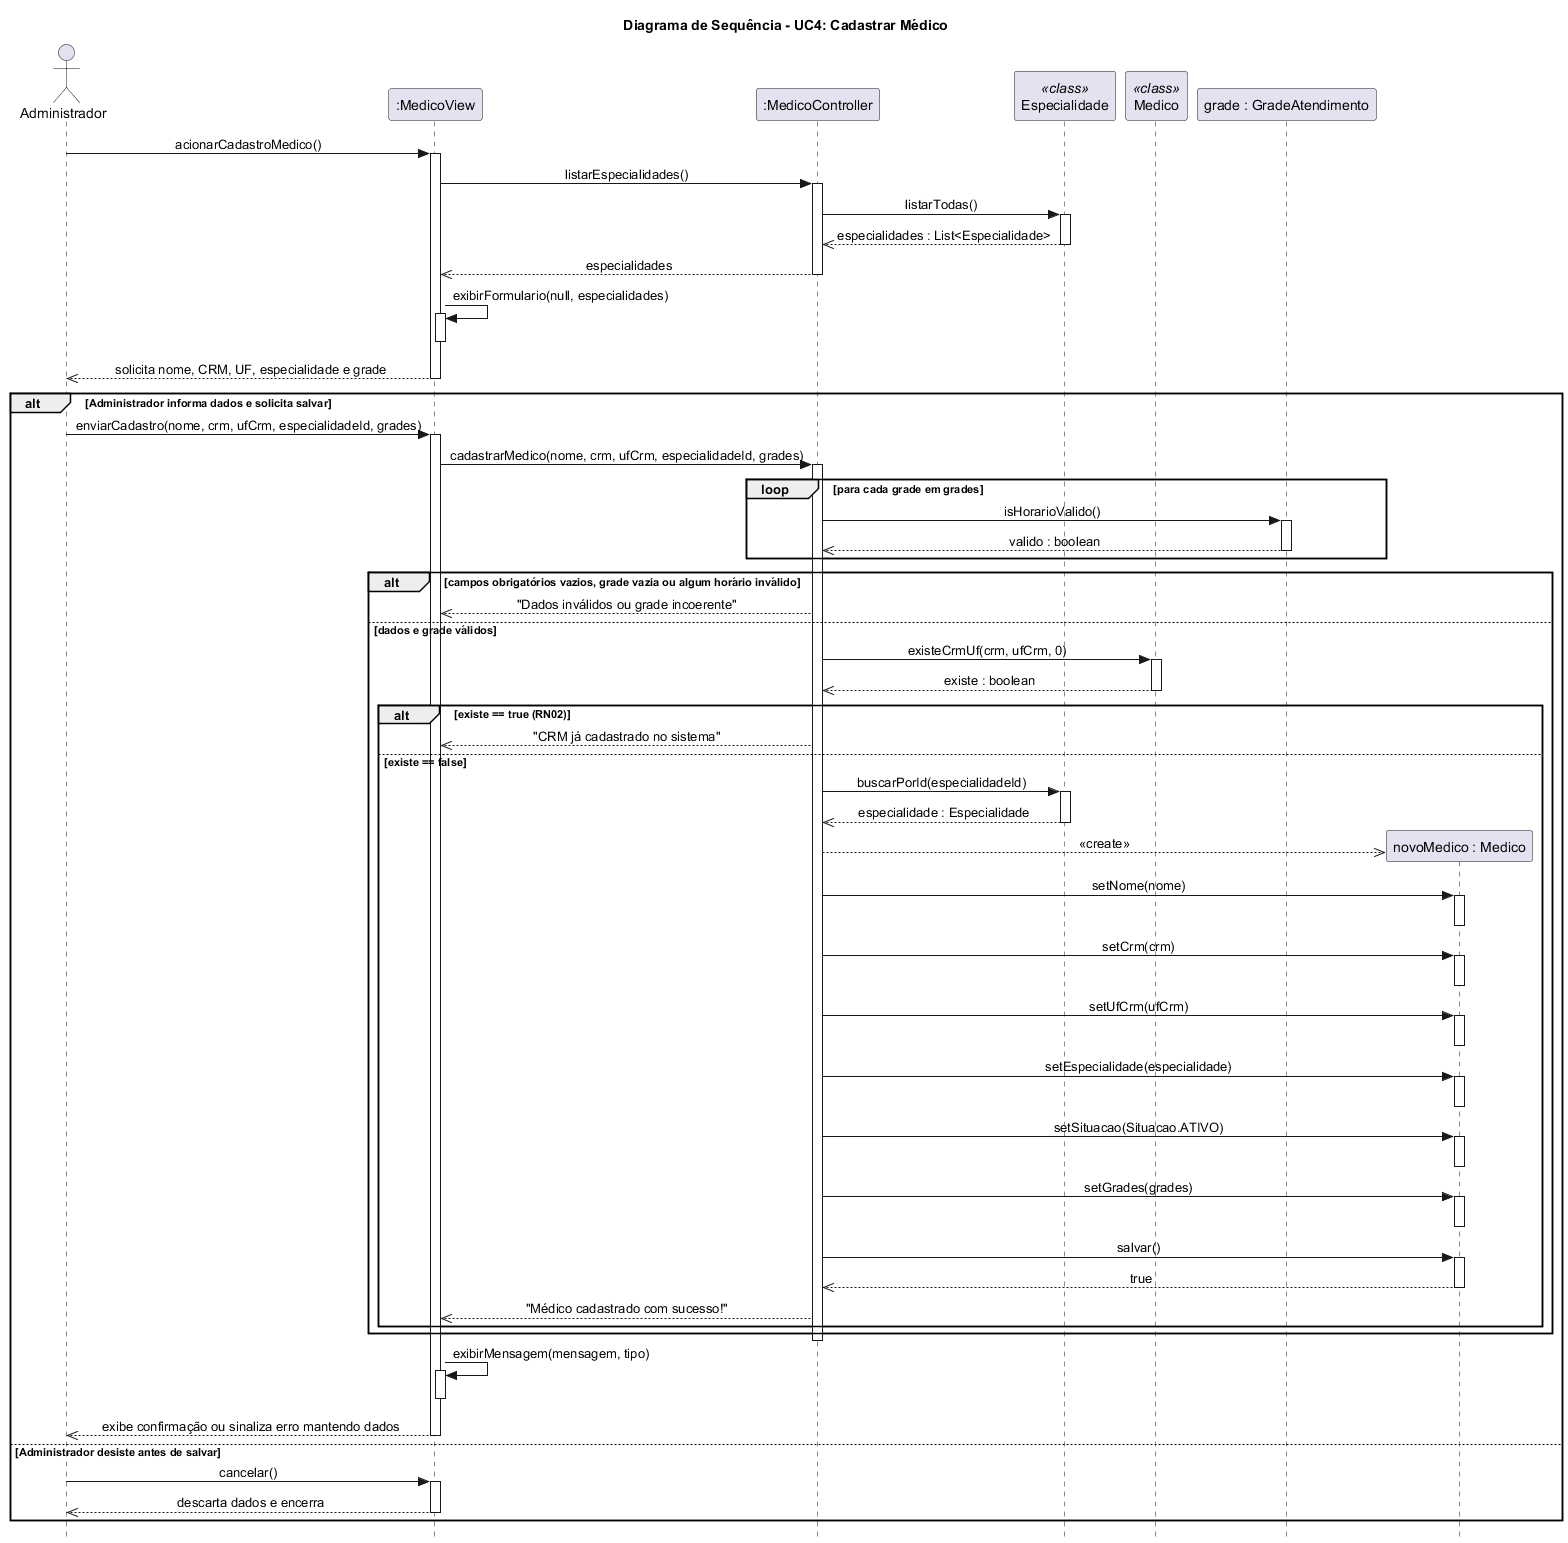

The diagram above was rendered by PlantUML. Its source (embedded in the PNG):
@startuml
title Diagrama de Sequência - UC4: Cadastrar Médico
skinparam style strictuml
skinparam sequenceMessageAlign center

actor "Administrador" as Admin
participant ":MedicoView" as View
participant ":MedicoController" as Ctrl
participant "Especialidade" as EspClass <<class>>
participant "Medico" as MedClass <<class>>
participant "grade : GradeAtendimento" as Grade

Admin -> View : acionarCadastroMedico()
activate View

View -> Ctrl : listarEspecialidades()
activate Ctrl
Ctrl -> EspClass : listarTodas()
activate EspClass
EspClass -->> Ctrl : especialidades : List<Especialidade>
deactivate EspClass
Ctrl -->> View : especialidades
deactivate Ctrl

View -> View : exibirFormulario(null, especialidades)
activate View
deactivate View
View -->> Admin : solicita nome, CRM, UF, especialidade e grade
deactivate View

alt Administrador informa dados e solicita salvar
  Admin -> View : enviarCadastro(nome, crm, ufCrm, especialidadeId, grades)
  activate View

  View -> Ctrl : cadastrarMedico(nome, crm, ufCrm, especialidadeId, grades)
  activate Ctrl

  loop para cada grade em grades
    Ctrl -> Grade : isHorarioValido()
    activate Grade
    Grade -->> Ctrl : valido : boolean
    deactivate Grade
  end

  alt campos obrigatórios vazios, grade vazia ou algum horário inválido
    Ctrl -->> View : "Dados inválidos ou grade incoerente"
  else dados e grade válidos
    Ctrl -> MedClass : existeCrmUf(crm, ufCrm, 0)
    activate MedClass
    MedClass -->> Ctrl : existe : boolean
    deactivate MedClass

    alt existe == true (RN02)
      Ctrl -->> View : "CRM já cadastrado no sistema"
    else existe == false
      Ctrl -> EspClass : buscarPorId(especialidadeId)
      activate EspClass
      EspClass -->> Ctrl : especialidade : Especialidade
      deactivate EspClass

      create "novoMedico : Medico" as NovoMed
      Ctrl -->> NovoMed : <<create>>

      Ctrl -> NovoMed : setNome(nome)
      activate NovoMed
      deactivate NovoMed

      Ctrl -> NovoMed : setCrm(crm)
      activate NovoMed
      deactivate NovoMed

      Ctrl -> NovoMed : setUfCrm(ufCrm)
      activate NovoMed
      deactivate NovoMed

      Ctrl -> NovoMed : setEspecialidade(especialidade)
      activate NovoMed
      deactivate NovoMed

      Ctrl -> NovoMed : setSituacao(Situacao.ATIVO)
      activate NovoMed
      deactivate NovoMed

      Ctrl -> NovoMed : setGrades(grades)
      activate NovoMed
      deactivate NovoMed

      Ctrl -> NovoMed : salvar()
      activate NovoMed
      NovoMed -->> Ctrl : true
      deactivate NovoMed

      Ctrl -->> View : "Médico cadastrado com sucesso!"
    end
  end
  deactivate Ctrl

  View -> View : exibirMensagem(mensagem, tipo)
  activate View
  deactivate View
  View -->> Admin : exibe confirmação ou sinaliza erro mantendo dados
  deactivate View

else Administrador desiste antes de salvar
  Admin -> View : cancelar()
  activate View
  View -->> Admin : descarta dados e encerra
  deactivate View
end
@enduml